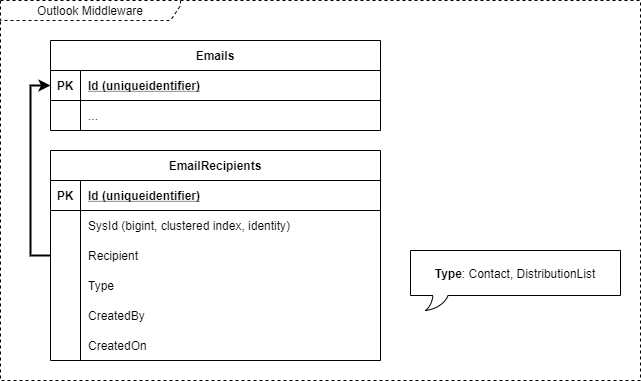

The diagram above was exported from draw.io. Its source (the exported page's mxGraphModel, read from the mxfile embedded in the PNG):
<mxGraphModel dx="1118" dy="790" grid="1" gridSize="10" guides="1" tooltips="1" connect="1" arrows="1" fold="1" page="1" pageScale="1" pageWidth="800" pageHeight="500" math="0" shadow="0">
  <root>
    <mxCell id="0" />
    <mxCell id="1" parent="0" />
    <mxCell id="30" value="Outlook Middleware" style="shape=umlFrame;whiteSpace=wrap;html=1;width=180;height=20;dashed=1;" parent="1" vertex="1">
      <mxGeometry x="10" y="10" width="640" height="380" as="geometry" />
    </mxCell>
    <mxCell id="70" value="Emails" style="shape=table;startSize=30;container=1;collapsible=1;childLayout=tableLayout;fixedRows=1;rowLines=0;fontStyle=1;align=center;resizeLast=1;" parent="1" vertex="1">
      <mxGeometry x="60" y="50" width="330" height="90" as="geometry" />
    </mxCell>
    <mxCell id="71" value="" style="shape=partialRectangle;collapsible=0;dropTarget=0;pointerEvents=0;fillColor=none;top=0;left=0;bottom=1;right=0;points=[[0,0.5],[1,0.5]];portConstraint=eastwest;" parent="70" vertex="1">
      <mxGeometry y="30" width="330" height="30" as="geometry" />
    </mxCell>
    <mxCell id="72" value="PK" style="shape=partialRectangle;connectable=0;fillColor=none;top=0;left=0;bottom=0;right=0;fontStyle=1;overflow=hidden;" parent="71" vertex="1">
      <mxGeometry width="30" height="30" as="geometry" />
    </mxCell>
    <mxCell id="73" value="Id (uniqueidentifier)" style="shape=partialRectangle;connectable=0;fillColor=none;top=0;left=0;bottom=0;right=0;align=left;spacingLeft=6;fontStyle=5;overflow=hidden;" parent="71" vertex="1">
      <mxGeometry x="30" width="300" height="30" as="geometry" />
    </mxCell>
    <mxCell id="74" value="" style="shape=partialRectangle;collapsible=0;dropTarget=0;pointerEvents=0;fillColor=none;top=0;left=0;bottom=0;right=0;points=[[0,0.5],[1,0.5]];portConstraint=eastwest;" parent="70" vertex="1">
      <mxGeometry y="60" width="330" height="30" as="geometry" />
    </mxCell>
    <mxCell id="75" value="" style="shape=partialRectangle;connectable=0;fillColor=none;top=0;left=0;bottom=0;right=0;editable=1;overflow=hidden;" parent="74" vertex="1">
      <mxGeometry width="30" height="30" as="geometry" />
    </mxCell>
    <mxCell id="76" value="..." style="shape=partialRectangle;connectable=0;fillColor=none;top=0;left=0;bottom=0;right=0;align=left;spacingLeft=6;overflow=hidden;" parent="74" vertex="1">
      <mxGeometry x="30" width="300" height="30" as="geometry" />
    </mxCell>
    <mxCell id="94" value="EmailRecipients" style="shape=table;startSize=30;container=1;collapsible=1;childLayout=tableLayout;fixedRows=1;rowLines=0;fontStyle=1;align=center;resizeLast=1;" parent="1" vertex="1">
      <mxGeometry x="60" y="160" width="330" height="210" as="geometry" />
    </mxCell>
    <mxCell id="95" value="" style="shape=partialRectangle;collapsible=0;dropTarget=0;pointerEvents=0;fillColor=none;top=0;left=0;bottom=1;right=0;points=[[0,0.5],[1,0.5]];portConstraint=eastwest;" parent="94" vertex="1">
      <mxGeometry y="30" width="330" height="30" as="geometry" />
    </mxCell>
    <mxCell id="96" value="PK" style="shape=partialRectangle;connectable=0;fillColor=none;top=0;left=0;bottom=0;right=0;fontStyle=1;overflow=hidden;" parent="95" vertex="1">
      <mxGeometry width="30" height="30" as="geometry" />
    </mxCell>
    <mxCell id="97" value="Id (uniqueidentifier)" style="shape=partialRectangle;connectable=0;fillColor=none;top=0;left=0;bottom=0;right=0;align=left;spacingLeft=6;fontStyle=5;overflow=hidden;" parent="95" vertex="1">
      <mxGeometry x="30" width="300" height="30" as="geometry" />
    </mxCell>
    <mxCell id="98" value="" style="shape=partialRectangle;collapsible=0;dropTarget=0;pointerEvents=0;fillColor=none;top=0;left=0;bottom=0;right=0;points=[[0,0.5],[1,0.5]];portConstraint=eastwest;" parent="94" vertex="1">
      <mxGeometry y="60" width="330" height="30" as="geometry" />
    </mxCell>
    <mxCell id="99" value="" style="shape=partialRectangle;connectable=0;fillColor=none;top=0;left=0;bottom=0;right=0;editable=1;overflow=hidden;" parent="98" vertex="1">
      <mxGeometry width="30" height="30" as="geometry" />
    </mxCell>
    <mxCell id="100" value="SysId (bigint, clustered index, identity)" style="shape=partialRectangle;connectable=0;fillColor=none;top=0;left=0;bottom=0;right=0;align=left;spacingLeft=6;overflow=hidden;" parent="98" vertex="1">
      <mxGeometry x="30" width="300" height="30" as="geometry" />
    </mxCell>
    <mxCell id="113" value="" style="shape=partialRectangle;collapsible=0;dropTarget=0;pointerEvents=0;fillColor=none;top=0;left=0;bottom=0;right=0;points=[[0,0.5],[1,0.5]];portConstraint=eastwest;" parent="94" vertex="1">
      <mxGeometry y="90" width="330" height="30" as="geometry" />
    </mxCell>
    <mxCell id="114" value="" style="shape=partialRectangle;connectable=0;fillColor=none;top=0;left=0;bottom=0;right=0;editable=1;overflow=hidden;" parent="113" vertex="1">
      <mxGeometry width="30" height="30" as="geometry" />
    </mxCell>
    <mxCell id="115" value="Recipient" style="shape=partialRectangle;connectable=0;fillColor=none;top=0;left=0;bottom=0;right=0;align=left;spacingLeft=6;overflow=hidden;" parent="113" vertex="1">
      <mxGeometry x="30" width="300" height="30" as="geometry" />
    </mxCell>
    <mxCell id="101" value="" style="shape=partialRectangle;collapsible=0;dropTarget=0;pointerEvents=0;fillColor=none;top=0;left=0;bottom=0;right=0;points=[[0,0.5],[1,0.5]];portConstraint=eastwest;" parent="94" vertex="1">
      <mxGeometry y="120" width="330" height="30" as="geometry" />
    </mxCell>
    <mxCell id="102" value="" style="shape=partialRectangle;connectable=0;fillColor=none;top=0;left=0;bottom=0;right=0;editable=1;overflow=hidden;" parent="101" vertex="1">
      <mxGeometry width="30" height="30" as="geometry" />
    </mxCell>
    <mxCell id="103" value="Type" style="shape=partialRectangle;connectable=0;fillColor=none;top=0;left=0;bottom=0;right=0;align=left;spacingLeft=6;overflow=hidden;" parent="101" vertex="1">
      <mxGeometry x="30" width="300" height="30" as="geometry" />
    </mxCell>
    <mxCell id="110" value="" style="shape=partialRectangle;collapsible=0;dropTarget=0;pointerEvents=0;fillColor=none;top=0;left=0;bottom=0;right=0;points=[[0,0.5],[1,0.5]];portConstraint=eastwest;" parent="94" vertex="1">
      <mxGeometry y="150" width="330" height="30" as="geometry" />
    </mxCell>
    <mxCell id="111" value="" style="shape=partialRectangle;connectable=0;fillColor=none;top=0;left=0;bottom=0;right=0;editable=1;overflow=hidden;" parent="110" vertex="1">
      <mxGeometry width="30" height="30" as="geometry" />
    </mxCell>
    <mxCell id="112" value="CreatedBy" style="shape=partialRectangle;connectable=0;fillColor=none;top=0;left=0;bottom=0;right=0;align=left;spacingLeft=6;overflow=hidden;" parent="110" vertex="1">
      <mxGeometry x="30" width="300" height="30" as="geometry" />
    </mxCell>
    <mxCell id="117" value="" style="shape=partialRectangle;collapsible=0;dropTarget=0;pointerEvents=0;fillColor=none;top=0;left=0;bottom=0;right=0;points=[[0,0.5],[1,0.5]];portConstraint=eastwest;" parent="94" vertex="1">
      <mxGeometry y="180" width="330" height="30" as="geometry" />
    </mxCell>
    <mxCell id="118" value="" style="shape=partialRectangle;connectable=0;fillColor=none;top=0;left=0;bottom=0;right=0;editable=1;overflow=hidden;" parent="117" vertex="1">
      <mxGeometry width="30" height="30" as="geometry" />
    </mxCell>
    <mxCell id="119" value="CreatedOn" style="shape=partialRectangle;connectable=0;fillColor=none;top=0;left=0;bottom=0;right=0;align=left;spacingLeft=6;overflow=hidden;" parent="117" vertex="1">
      <mxGeometry x="30" width="300" height="30" as="geometry" />
    </mxCell>
    <mxCell id="116" style="edgeStyle=orthogonalEdgeStyle;rounded=0;orthogonalLoop=1;jettySize=auto;html=1;entryX=0;entryY=0.5;entryDx=0;entryDy=0;strokeWidth=2;" parent="1" source="113" target="71" edge="1">
      <mxGeometry relative="1" as="geometry" />
    </mxCell>
    <mxCell id="131" value="&lt;b&gt;Type&lt;/b&gt;: Contact, DistributionList" style="whiteSpace=wrap;html=1;shape=mxgraph.basic.roundRectCallout;dx=30;dy=15;size=0;boundedLbl=1;" vertex="1" parent="1">
      <mxGeometry x="420" y="260" width="210" height="60" as="geometry" />
    </mxCell>
  </root>
</mxGraphModel>